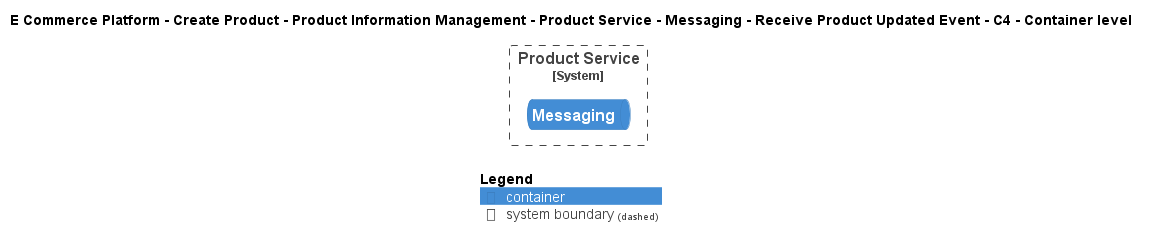

The diagram above was rendered by PlantUML. Its source (embedded in the PNG):
@startuml
!include ..\..\..\..\..\..\..\..\..\.c4s\C4_Container.puml

AddElementTag("c4interflow:lifecycle:new", $bgColor=green, $fontColor=#ffffff, $borderColor=green, $shadowing="False")
AddElementTag("c4interflow:lifecycle:changed", $bgColor=orange, $fontColor=#ffffff, $borderColor=orange, $shadowing="False")
AddElementTag("c4interflow:lifecycle:removed", $bgColor=red, $fontColor=#ffffff, $borderColor=red, $shadowing="False")

AddRelTag("c4interflow:lifecycle:new", $textColor=green, $lineColor=green)
AddRelTag("c4interflow:lifecycle:changed", $textColor=orange, $lineColor=orange)
AddRelTag("c4interflow:lifecycle:removed", $textColor=red, $lineColor=red)

SHOW_PERSON_PORTRAIT()
LAYOUT_TOP_DOWN()

skinparam linetype polyline

title E Commerce Platform - Create Product - Product Information Management - Product Service - Messaging - Receive Product Updated Event - C4 - Container level


System_Boundary(ECommercePlatform.CreateProduct.ProductInformationManagement.SoftwareSystems.ProductService, "Product Service") {
    ContainerQueue(ECommercePlatform.CreateProduct.ProductInformationManagement.SoftwareSystems.ProductService.Containers.Messaging, "Messaging", "", "")
}



SHOW_LEGEND()
@enduml